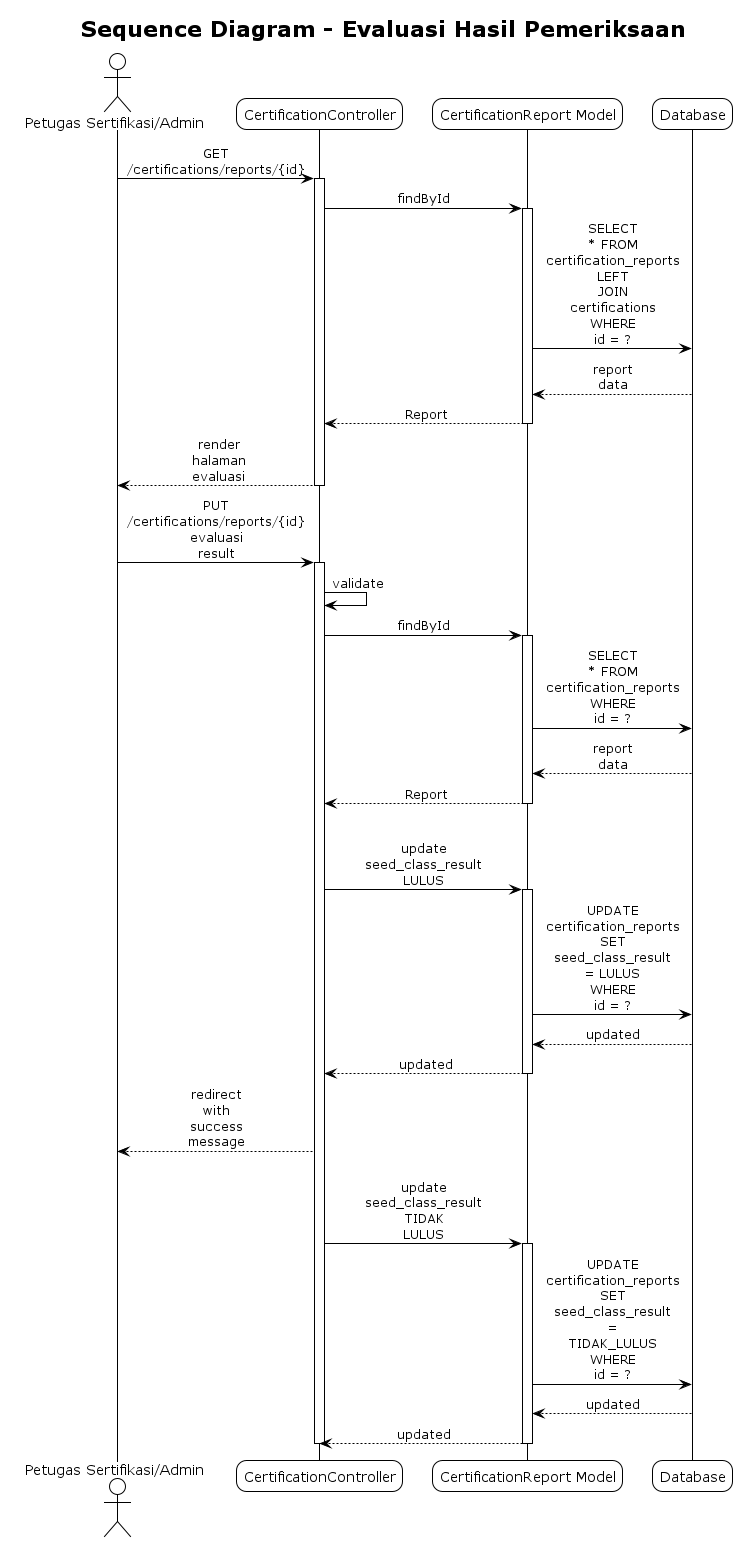

The diagram above was rendered by PlantUML. Its source (embedded in the PNG):
@startuml Sequence Diagram - Evaluasi Hasil Pemeriksaan
!theme plain
skinparam sequenceMessageAlign center
skinparam roundcorner 20
skinparam maxmessagesize 60

title Sequence Diagram - Evaluasi Hasil Pemeriksaan

actor "Petugas Sertifikasi/Admin" as User
participant "CertificationController" as Controller
participant "CertificationReport Model" as Report
participant "Database" as DB

User -> Controller: GET /certifications/reports/{id}
activate Controller
Controller -> Report: findById
activate Report
Report -> DB: SELECT * FROM certification_reports LEFT JOIN certifications WHERE id = ?
DB --> Report: report data
Report --> Controller: Report
deactivate Report

Controller --> User: render halaman evaluasi
deactivate Controller

User -> Controller: PUT /certifications/reports/{id} evaluasi result
activate Controller
Controller -> Controller: validate
Controller -> Report: findById
activate Report
Report -> DB: SELECT * FROM certification_reports WHERE id = ?
DB --> Report: report data
Report --> Controller: Report
deactivate Report

alt Hasil Evaluasi LULUS
    Controller -> Report: update seed_class_result LULUS
    activate Report
    Report -> DB: UPDATE certification_reports SET seed_class_result = LULUS WHERE id = ?
    DB --> Report: updated
    Report --> Controller: updated
    deactivate Report
    
    Controller --> User: redirect with success message
else Hasil Evaluasi TIDAK LULUS
    Controller -> Report: update seed_class_result TIDAK LULUS
    activate Report
    Report -> DB: UPDATE certification_reports SET seed_class_result = TIDAK_LULUS WHERE id = ?
    DB --> Report: updated
    Report --> Controller: updated
    deactivate Report
    
'     Controller --> User: redirect with success message
' endif
deactivate Controller

@enduml